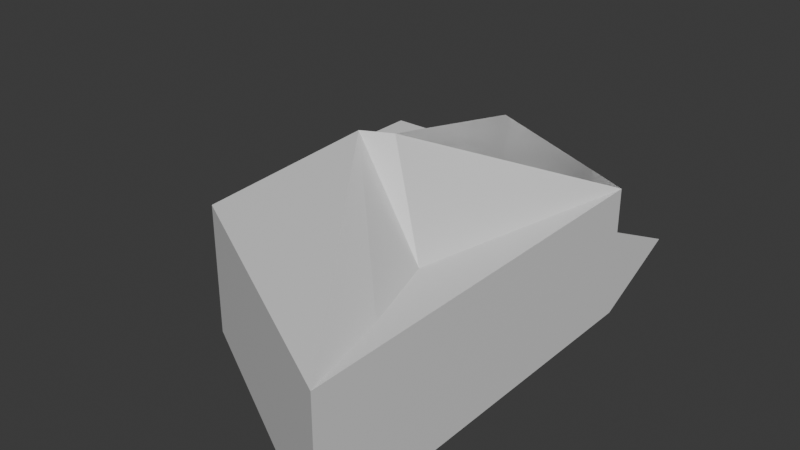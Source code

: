 # Source: Mountain_Prototype.blend  (saved by Blender 5.0.118; exported with 4.5.12 LTS)
import bpy
from mathutils import Matrix  # noqa: F401  (used for matrix-valued properties, if any)

bpy.ops.wm.read_factory_settings(use_empty=True)
scene = bpy.context.scene
scene.name = 'Scene'

# ---- collections
col_collection = bpy.data.collections.new('Collection'); scene.collection.children.link(col_collection)

# ---- materials (node trees are filled in below, after node groups)
mat_material = bpy.data.materials.new('Material')
mat_material.alpha_threshold = 0.0
mat_material.use_backface_culling_lightprobe_volume = False
mat_material.roughness = 0.5
mat_material.line_color = (0.0, 0.0, 0.0, 1.0)

# ---- material node trees
mat_material.use_nodes = True; mat_material.node_tree.nodes.clear()
_N = mat_material.node_tree.nodes; _L = mat_material.node_tree.links
n0 = _N.new('ShaderNodeOutputMaterial'); n0.name = 'Material Output'; n0.location = (200, 100)
n1 = _N.new('ShaderNodeBsdfPrincipled'); n1.name = 'Principled BSDF'; n1.location = (-200, 100)
_L.new(n1.outputs[0], n0.inputs[0])
n0.is_active_output = True

# ---- world
world_world = bpy.data.worlds.new('World'); scene.world = world_world
world_world.use_nodes = True; world_world.node_tree.nodes.clear()
_N = world_world.node_tree.nodes; _L = world_world.node_tree.links
n0 = _N.new('ShaderNodeOutputWorld'); n0.name = 'World Output'; n0.location = (200, 100)
n1 = _N.new('ShaderNodeBackground'); n1.name = 'Background'; n1.location = (-200, 100)
n1.inputs[0].default_value = (0.05088, 0.05088, 0.05088, 1.0)
_L.new(n1.outputs[0], n0.inputs[0])
n0.is_active_output = True
world_world.color = (0.05088, 0.05088, 0.05088)
world_world.sun_shadow_jitter_overblur = 0.0

# ---- meshes
me_cube = bpy.data.meshes.new('Cube')
me_cube.from_pydata([(1.0, 1.0, 1.0), (1.0, -2.118, 1.0), (-1.0, 1.0, 1.0), (-1.0, -1.0, 1.0), (1.0, 1.0, 0.6563), (1.0, 1.693, 0.323), (1.0, 1.0, -0.01032), (-1.0, -1.0, -0.01032), (-1.0, -1.0, 0.323), (-1.0, -1.0, 0.6563), (1.0, -2.118, 0.6563), (1.0, -2.118, 0.323), (1.0, -2.118, -0.01032), (-1.0, 1.0, 0.6563), (-1.0, 1.0, 0.323), (-1.0, 1.0, -0.01032), (0.1121, 0.5553, 1.0), (0.09315, -0.7168, 1.742), (-0.6954, -0.7164, 1.0), (-0.6985, 0.5747, 1.0), (0.2976, -0.6145, 1.742), (0.6317, 0.06376, 1.742), (0.626, -0.7823, 1.0), (0.827, -1.411, 1.0)], [], [(0, 2, 19, 16), (10, 1, 3, 9), (9, 3, 2, 13), (4, 0, 1, 10), (13, 2, 0, 4), (15, 14, 5, 6), (14, 13, 4, 5), (6, 5, 11, 12), (5, 4, 10, 11), (7, 8, 14, 15), (8, 9, 13, 14), (12, 11, 8, 7), (11, 10, 9, 8), (16, 19, 18, 17), (17, 18, 3, 1), (1, 0, 21, 20, 17, 22, 23), (3, 18, 19, 2), (23, 22, 17, 1), (17, 20, 21, 0, 16)])
_uv = me_cube.uv_layers.new(name='UVMap')
_uv.uv.foreach_set('vector', [0.625, 0.5, 0.875, 0.5, 0.8373, 0.5485, 0.736, 0.5441, 0.582, 0.75, 0.625, 0.75, 0.625, 1.0, 0.582, 1.0, 0.582, 0.0, 0.625, 0.0, 0.625, 0.25, 0.582, 0.25, 0.582, 0.5, 0.625, 0.5, 0.625, 0.75, 0.582, 0.75, 0.582, 0.25, 0.625, 0.25, 0.625, 0.5, 0.582, 0.5, 0.4987, 0.25, 0.5404, 0.25, 0.5404, 0.5, 0.4987, 0.5, 0.5404, 0.25, 0.582, 0.25, 0.582, 0.5, 0.5404, 0.5, 0.4987, 0.5, 0.5404, 0.5, 0.5404, 0.75, 0.4987, 0.75, 0.5404, 0.5, 0.582, 0.5, 0.582, 0.75, 0.5404, 0.75, 0.4987, 0.0, 0.5404, 0.0, 0.5404, 0.25, 0.4987, 0.25, 0.5404, 0.0, 0.582, 0.0, 0.582, 0.25, 0.5404, 0.25, 0.4987, 0.75, 0.5404, 0.75, 0.5404, 1.0, 0.4987, 1.0, 0.5404, 0.75, 0.582, 0.75, 0.582, 1.0, 0.5404, 1.0, 0.736, 0.5441, 0.8373, 0.5485, 0.8369, 0.7015, 0.7384, 0.6679, 0.7384, 0.6679, 0.8369, 0.7015, 0.875, 0.75, 0.625, 0.75, 0.625, 0.75, 0.625, 0.5, 0.671, 0.5821, 0.7128, 0.6509, 0.7384, 0.6679, 0.6717, 0.6542, 0.6466, 0.6989, 0.875, 0.75, 0.8369, 0.7015, 0.8373, 0.5485, 0.875, 0.5, 0.6466, 0.6989, 0.6717, 0.6542, 0.7384, 0.6679, 0.625, 0.75, 0.7384, 0.6679, 0.7128, 0.6509, 0.671, 0.5821, 0.625, 0.5, 0.736, 0.5441])
me_cube.materials.append(mat_material)
me_cube.use_mirror_vertex_groups = False
me_cube.update()

# ---- objects
ob_cube = bpy.data.objects.new('Cube', me_cube)

# ---- transforms, parenting, visibility, modifiers, constraints
ob_cube.location = (0.0, 0.0, 0.0)
ob_cube.scale = (0.5552, 0.5552, 0.5552)
ob_cube.lock_rotations_4d = False
ob_cube.empty_display_type = 'ARROWS'
ob_cube.lineart.crease_threshold = 0.0

# ---- collection membership
col_collection.objects.link(ob_cube)

# ---- scene / render settings (as saved in the file)
scene.frame_start = 1; scene.frame_end = 250; scene.frame_set(1)
scene.render.engine = 'BLENDER_EEVEE_NEXT'
scene.render.bake_bias = 0.0
scene.render.bake_samples = 0
scene.cycles.sampling_pattern = 'TABULATED_SOBOL'
scene.eevee.use_volume_custom_range = False
bpy.context.view_layer.update()

# ---- added for rendering (the .blend has no active camera and no usable light): camera, sun
cam_auto = bpy.data.cameras.new('AutoCamera')
cam_auto.lens = 50.0
cam_auto.sensor_width = 36.0
cam_auto.clip_end = 1000.0
ob_auto_camera = bpy.data.objects.new('AutoCamera', cam_auto)
scene.collection.objects.link(ob_auto_camera)
ob_auto_camera.location = (2.38688, -2.98222, 2.39016)
ob_auto_camera.rotation_euler = (1.09748, -7.21219e-08, 0.694738)
scene.camera = ob_auto_camera
light_auto_sun = bpy.data.lights.new('AutoSun', 'SUN')
light_auto_sun.energy = 3.0
light_auto_sun.angle = 0.0523599
ob_auto_sun = bpy.data.objects.new('AutoSun', light_auto_sun)
scene.collection.objects.link(ob_auto_sun)
ob_auto_sun.rotation_euler = (0.872665, 0.174533, 0.523599)
bpy.context.view_layer.update()
